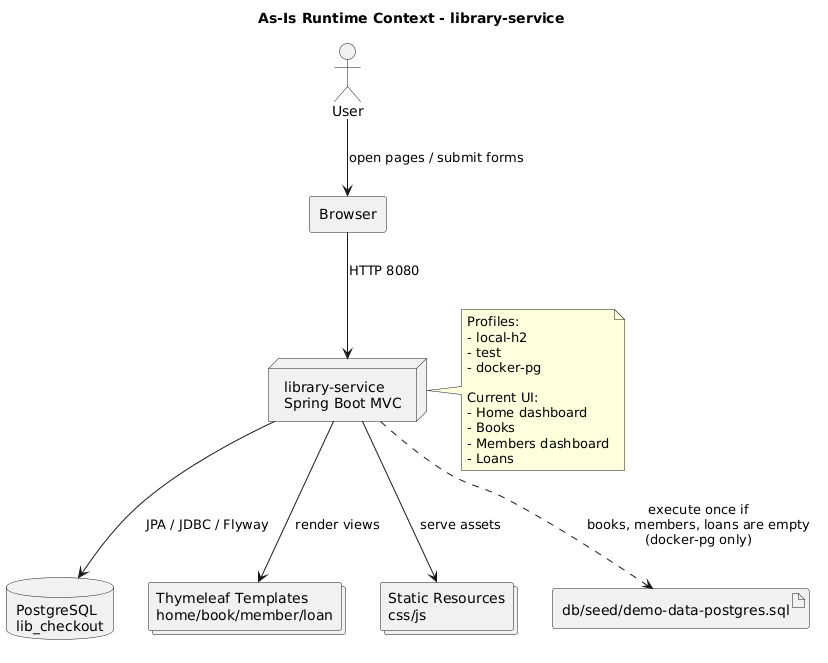

The diagram above was rendered by PlantUML. Its source (embedded in the PNG):
@startuml
title As-Is Runtime Context - library-service

skinparam componentStyle rectangle
skinparam shadowing false

actor User
rectangle Browser
node "library-service\nSpring Boot MVC" as Library
database "PostgreSQL\nlib_checkout" as Postgres
collections "Thymeleaf Templates\nhome/book/member/loan" as Templates
collections "Static Resources\ncss/js" as Static
artifact "db/seed/demo-data-postgres.sql" as Seed

User --> Browser : open pages / submit forms
Browser --> Library : HTTP 8080
Library --> Templates : render views
Library --> Static : serve assets
Library --> Postgres : JPA / JDBC / Flyway
Library ..> Seed : execute once if\nbooks, members, loans are empty\n(docker-pg only)

note right of Library
Profiles:
- local-h2
- test
- docker-pg

Current UI:
- Home dashboard
- Books
- Members dashboard
- Loans
end note

@enduml